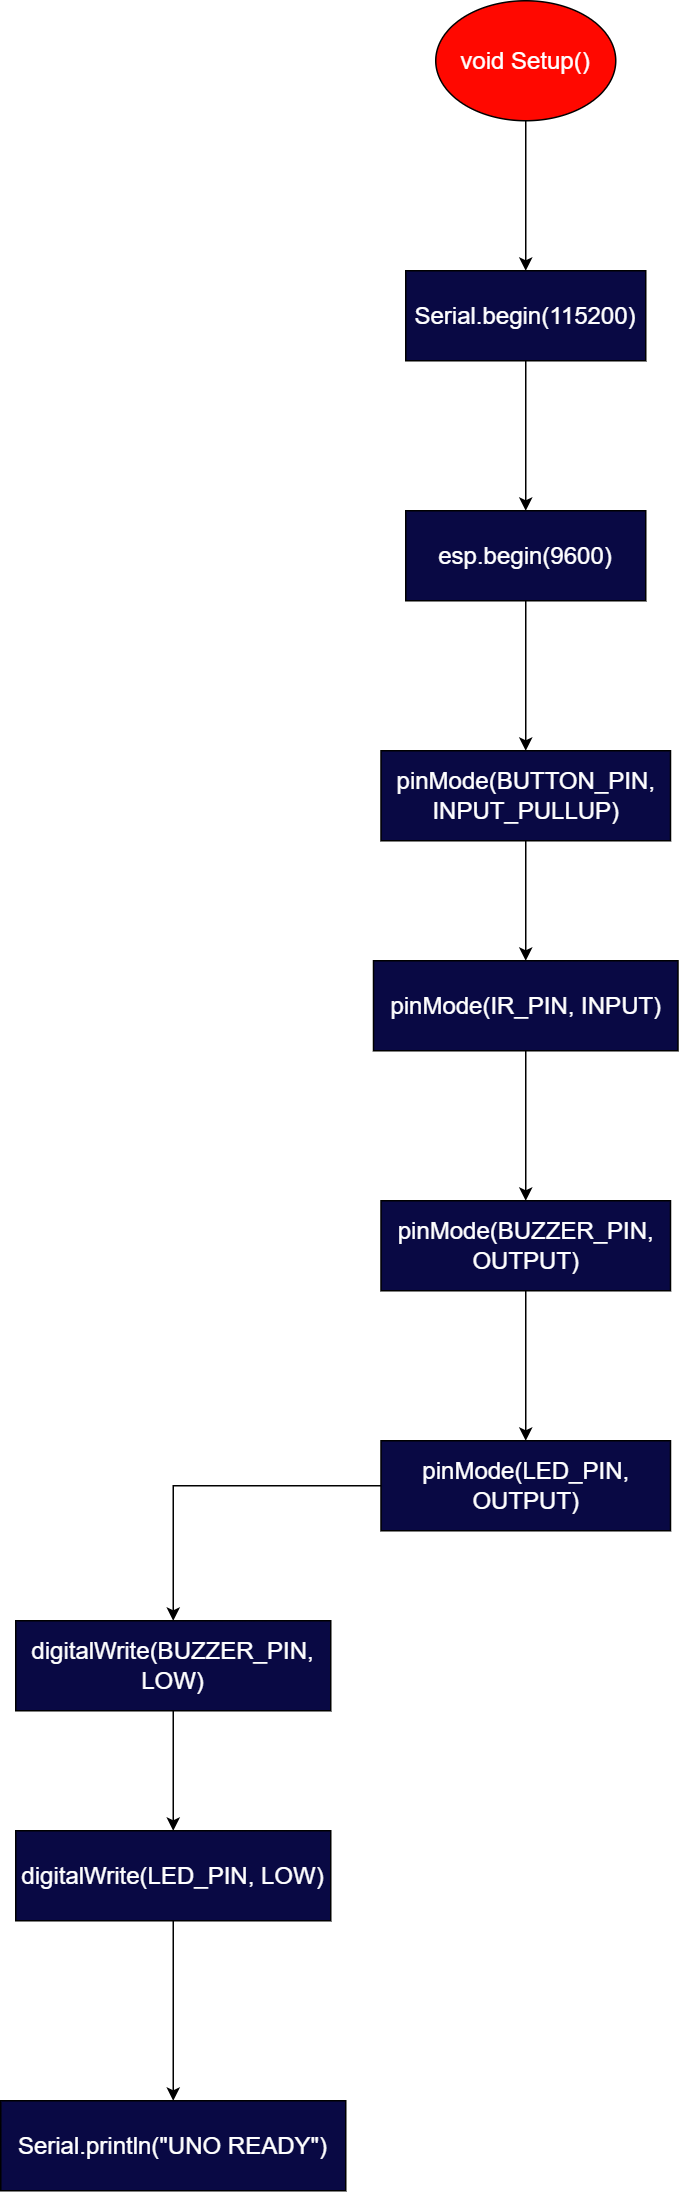

The diagram above was exported from draw.io. Its source (the exported page's mxGraphModel, read from the mxfile embedded in the PNG):
<mxGraphModel dx="1489" dy="851" grid="1" gridSize="10" guides="1" tooltips="1" connect="1" arrows="1" fold="1" page="1" pageScale="1" pageWidth="827" pageHeight="1169" math="0" shadow="0">
  <root>
    <mxCell id="0" />
    <mxCell id="1" parent="0" />
    <mxCell id="yIjWg7GVlvB7L_OH9Aqk-3" style="edgeStyle=orthogonalEdgeStyle;rounded=0;orthogonalLoop=1;jettySize=auto;html=1;exitX=0.5;exitY=1;exitDx=0;exitDy=0;entryX=0.5;entryY=0;entryDx=0;entryDy=0;fontSize=16;" parent="1" source="yIjWg7GVlvB7L_OH9Aqk-1" target="yIjWg7GVlvB7L_OH9Aqk-2" edge="1">
      <mxGeometry relative="1" as="geometry" />
    </mxCell>
    <mxCell id="yIjWg7GVlvB7L_OH9Aqk-1" value="&lt;font style=&quot;color: light-dark(rgb(255, 255, 255), rgb(255, 255, 255));&quot;&gt;void Setup()&lt;/font&gt;" style="ellipse;whiteSpace=wrap;html=1;fillColor=light-dark(#FF0800,#FF0100);fontSize=16;" parent="1" vertex="1">
      <mxGeometry x="300" y="100" width="120" height="80" as="geometry" />
    </mxCell>
    <mxCell id="yIjWg7GVlvB7L_OH9Aqk-6" style="edgeStyle=orthogonalEdgeStyle;rounded=0;orthogonalLoop=1;jettySize=auto;html=1;exitX=0.5;exitY=1;exitDx=0;exitDy=0;entryX=0.5;entryY=0;entryDx=0;entryDy=0;fontSize=16;" parent="1" source="yIjWg7GVlvB7L_OH9Aqk-2" target="yIjWg7GVlvB7L_OH9Aqk-5" edge="1">
      <mxGeometry relative="1" as="geometry" />
    </mxCell>
    <mxCell id="yIjWg7GVlvB7L_OH9Aqk-2" value="&lt;font style=&quot;color: light-dark(rgb(255, 255, 255), rgb(255, 255, 255));&quot;&gt;Serial.begin(115200)&lt;/font&gt;" style="rounded=0;whiteSpace=wrap;html=1;fillColor=light-dark(#090944,#090944);fontSize=16;" parent="1" vertex="1">
      <mxGeometry x="280" y="280" width="160" height="60" as="geometry" />
    </mxCell>
    <mxCell id="yIjWg7GVlvB7L_OH9Aqk-8" style="edgeStyle=orthogonalEdgeStyle;rounded=0;orthogonalLoop=1;jettySize=auto;html=1;exitX=0.5;exitY=1;exitDx=0;exitDy=0;entryX=0.5;entryY=0;entryDx=0;entryDy=0;fontSize=16;" parent="1" source="yIjWg7GVlvB7L_OH9Aqk-5" target="yIjWg7GVlvB7L_OH9Aqk-7" edge="1">
      <mxGeometry relative="1" as="geometry" />
    </mxCell>
    <mxCell id="yIjWg7GVlvB7L_OH9Aqk-5" value="&lt;font style=&quot;color: light-dark(rgb(255, 255, 255), rgb(255, 255, 255));&quot;&gt;esp.begin(9600)&lt;/font&gt;" style="rounded=0;whiteSpace=wrap;html=1;fillColor=light-dark(#090944,#090944);fontSize=16;" parent="1" vertex="1">
      <mxGeometry x="280" y="440" width="160" height="60" as="geometry" />
    </mxCell>
    <mxCell id="yIjWg7GVlvB7L_OH9Aqk-10" style="edgeStyle=orthogonalEdgeStyle;rounded=0;orthogonalLoop=1;jettySize=auto;html=1;exitX=0.5;exitY=1;exitDx=0;exitDy=0;entryX=0.5;entryY=0;entryDx=0;entryDy=0;fontSize=16;" parent="1" source="yIjWg7GVlvB7L_OH9Aqk-7" target="yIjWg7GVlvB7L_OH9Aqk-9" edge="1">
      <mxGeometry relative="1" as="geometry" />
    </mxCell>
    <mxCell id="yIjWg7GVlvB7L_OH9Aqk-7" value="&lt;font style=&quot;color: light-dark(rgb(255, 255, 255), rgb(255, 255, 255));&quot;&gt;pinMode(BUTTON_PIN, INPUT_PULLUP)&lt;/font&gt;" style="rounded=0;whiteSpace=wrap;html=1;fillColor=light-dark(#090944,#090944);fontSize=16;" parent="1" vertex="1">
      <mxGeometry x="263.5" y="600" width="193" height="60" as="geometry" />
    </mxCell>
    <mxCell id="yIjWg7GVlvB7L_OH9Aqk-12" style="edgeStyle=orthogonalEdgeStyle;rounded=0;orthogonalLoop=1;jettySize=auto;html=1;exitX=0.5;exitY=1;exitDx=0;exitDy=0;entryX=0.5;entryY=0;entryDx=0;entryDy=0;fontSize=16;" parent="1" source="yIjWg7GVlvB7L_OH9Aqk-9" target="yIjWg7GVlvB7L_OH9Aqk-11" edge="1">
      <mxGeometry relative="1" as="geometry" />
    </mxCell>
    <mxCell id="yIjWg7GVlvB7L_OH9Aqk-9" value="&lt;font style=&quot;color: light-dark(rgb(255, 255, 255), rgb(255, 255, 255));&quot;&gt;pinMode(IR_PIN, INPUT)&lt;/font&gt;" style="rounded=0;whiteSpace=wrap;html=1;fillColor=light-dark(#090944,#090944);fontSize=16;" parent="1" vertex="1">
      <mxGeometry x="258.5" y="740" width="203" height="60" as="geometry" />
    </mxCell>
    <mxCell id="yIjWg7GVlvB7L_OH9Aqk-14" style="edgeStyle=orthogonalEdgeStyle;rounded=0;orthogonalLoop=1;jettySize=auto;html=1;exitX=0.5;exitY=1;exitDx=0;exitDy=0;fontSize=16;" parent="1" source="yIjWg7GVlvB7L_OH9Aqk-11" target="yIjWg7GVlvB7L_OH9Aqk-13" edge="1">
      <mxGeometry relative="1" as="geometry" />
    </mxCell>
    <mxCell id="yIjWg7GVlvB7L_OH9Aqk-11" value="&lt;font style=&quot;color: light-dark(rgb(255, 255, 255), rgb(255, 255, 255));&quot;&gt;pinMode(BUZZER_PIN, OUTPUT)&lt;/font&gt;" style="rounded=0;whiteSpace=wrap;html=1;fillColor=light-dark(#090944,#090944);fontSize=16;" parent="1" vertex="1">
      <mxGeometry x="263.5" y="900" width="193" height="60" as="geometry" />
    </mxCell>
    <mxCell id="yIjWg7GVlvB7L_OH9Aqk-16" style="edgeStyle=orthogonalEdgeStyle;rounded=0;orthogonalLoop=1;jettySize=auto;html=1;exitX=0;exitY=0.5;exitDx=0;exitDy=0;entryX=0.5;entryY=0;entryDx=0;entryDy=0;fontSize=16;" parent="1" source="yIjWg7GVlvB7L_OH9Aqk-13" target="yIjWg7GVlvB7L_OH9Aqk-15" edge="1">
      <mxGeometry relative="1" as="geometry" />
    </mxCell>
    <mxCell id="yIjWg7GVlvB7L_OH9Aqk-13" value="&lt;font style=&quot;color: light-dark(rgb(255, 255, 255), rgb(255, 255, 255));&quot;&gt;pinMode(LED_PIN, OUTPUT)&lt;/font&gt;" style="rounded=0;whiteSpace=wrap;html=1;fillColor=light-dark(#090944,#090944);fontSize=16;" parent="1" vertex="1">
      <mxGeometry x="263.5" y="1060" width="193" height="60" as="geometry" />
    </mxCell>
    <mxCell id="yIjWg7GVlvB7L_OH9Aqk-18" style="edgeStyle=orthogonalEdgeStyle;rounded=0;orthogonalLoop=1;jettySize=auto;html=1;exitX=0.5;exitY=1;exitDx=0;exitDy=0;entryX=0.5;entryY=0;entryDx=0;entryDy=0;fontSize=16;" parent="1" source="yIjWg7GVlvB7L_OH9Aqk-15" target="yIjWg7GVlvB7L_OH9Aqk-17" edge="1">
      <mxGeometry relative="1" as="geometry" />
    </mxCell>
    <mxCell id="yIjWg7GVlvB7L_OH9Aqk-15" value="&lt;font style=&quot;color: light-dark(rgb(255, 255, 255), rgb(255, 255, 255));&quot;&gt;digitalWrite(BUZZER_PIN, LOW)&lt;/font&gt;" style="rounded=0;whiteSpace=wrap;html=1;fillColor=light-dark(#090944,#090944);fontSize=16;" parent="1" vertex="1">
      <mxGeometry x="20" y="1180" width="210" height="60" as="geometry" />
    </mxCell>
    <mxCell id="yIjWg7GVlvB7L_OH9Aqk-20" style="edgeStyle=orthogonalEdgeStyle;rounded=0;orthogonalLoop=1;jettySize=auto;html=1;exitX=0.5;exitY=1;exitDx=0;exitDy=0;fontSize=16;" parent="1" source="yIjWg7GVlvB7L_OH9Aqk-17" target="yIjWg7GVlvB7L_OH9Aqk-19" edge="1">
      <mxGeometry relative="1" as="geometry" />
    </mxCell>
    <mxCell id="yIjWg7GVlvB7L_OH9Aqk-17" value="&lt;font style=&quot;color: light-dark(rgb(255, 255, 255), rgb(255, 255, 255));&quot;&gt;digitalWrite(LED_PIN, LOW)&lt;/font&gt;" style="rounded=0;whiteSpace=wrap;html=1;fillColor=light-dark(#090944,#090944);fontSize=16;" parent="1" vertex="1">
      <mxGeometry x="20" y="1320" width="210" height="60" as="geometry" />
    </mxCell>
    <mxCell id="yIjWg7GVlvB7L_OH9Aqk-19" value="&lt;font style=&quot;color: light-dark(rgb(255, 255, 255), rgb(255, 255, 255));&quot;&gt;Serial.println(&quot;UNO READY&quot;)&lt;/font&gt;" style="rounded=0;whiteSpace=wrap;html=1;fillColor=light-dark(#090944,#090944);fontSize=16;" parent="1" vertex="1">
      <mxGeometry x="10" y="1500" width="230" height="60" as="geometry" />
    </mxCell>
  </root>
</mxGraphModel>